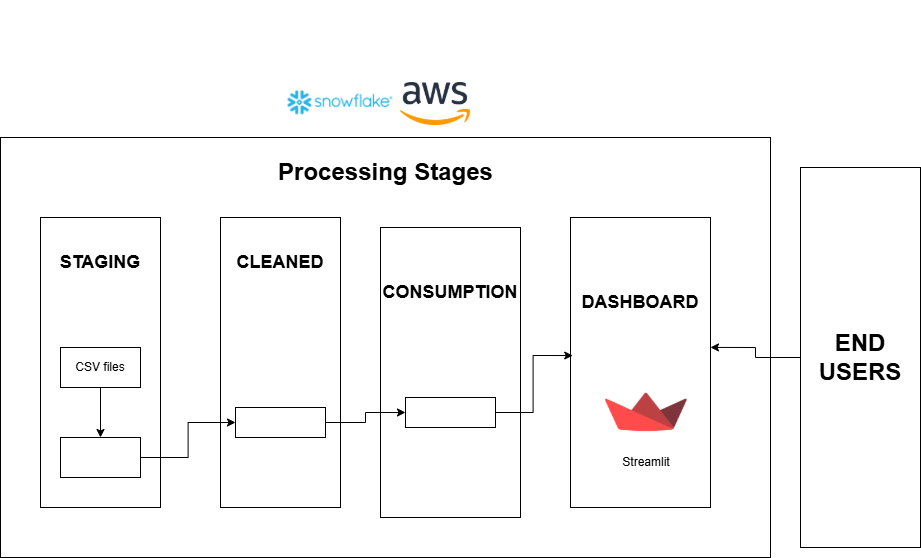

The diagram above was exported from draw.io. Its source (the exported page's mxGraphModel, read from the mxfile embedded in the PNG):
<mxGraphModel dx="2710" dy="1214" grid="1" gridSize="10" guides="1" tooltips="1" connect="1" arrows="1" fold="1" page="1" pageScale="1" pageWidth="850" pageHeight="1100" math="0" shadow="0">
  <root>
    <mxCell id="0" />
    <mxCell id="1" parent="0" />
    <mxCell id="KpPrIy9lSJIv8Ymx2DAG-3" value="" style="rounded=0;whiteSpace=wrap;html=1;" vertex="1" parent="1">
      <mxGeometry x="380" y="317" width="770" height="420" as="geometry" />
    </mxCell>
    <mxCell id="KpPrIy9lSJIv8Ymx2DAG-4" value="" style="shape=image;verticalLabelPosition=bottom;verticalAlign=top;imageAspect=0;image=https://imgs.search.brave.com/Wb1ijCCbyBp5iiya0hDVo1M6jBgH6qR74o0MMV5JhhI/rs:fit:500:0:0:0/g:ce/aHR0cHM6Ly93d3cu/cGt3YXJlLmNvbS93/cC1jb250ZW50L3Vw/bG9hZHMvMjAyMi8w/OS9zbm93Zmxha2Vf/cGt3YXJlX3BhcnRu/ZXIucG5n;" vertex="1" parent="1">
      <mxGeometry x="660" y="250" width="120" height="67" as="geometry" />
    </mxCell>
    <mxCell id="KpPrIy9lSJIv8Ymx2DAG-5" value="" style="shape=image;verticalLabelPosition=bottom;verticalAlign=top;imageAspect=0;image=https://imgs.search.brave.com/t5DN55WTmxVjiR4XXwkWSGD9s7XVyTFPdTgoaSIWqSs/rs:fit:500:0:0:0/g:ce/aHR0cHM6Ly9zdGF0/aWMtMDAuaWNvbmR1/Y2suY29tL2Fzc2V0/cy4wMC9hd3MtaWNv/bi0xMDI0eDYxMi1o/dnllN2x1ci5wbmc;" vertex="1" parent="1">
      <mxGeometry x="780" y="262" width="70" height="43" as="geometry" />
    </mxCell>
    <mxCell id="KpPrIy9lSJIv8Ymx2DAG-8" value="" style="group" vertex="1" connectable="0" parent="1">
      <mxGeometry x="420" y="367" width="120" height="320" as="geometry" />
    </mxCell>
    <mxCell id="KpPrIy9lSJIv8Ymx2DAG-6" value="" style="rounded=0;whiteSpace=wrap;html=1;" vertex="1" parent="KpPrIy9lSJIv8Ymx2DAG-8">
      <mxGeometry y="30" width="120" height="290" as="geometry" />
    </mxCell>
    <mxCell id="KpPrIy9lSJIv8Ymx2DAG-7" value="&lt;b&gt;&lt;font style=&quot;font-size: 18px;&quot;&gt;STAGING&lt;/font&gt;&lt;/b&gt;" style="text;html=1;align=center;verticalAlign=middle;whiteSpace=wrap;rounded=0;" vertex="1" parent="KpPrIy9lSJIv8Ymx2DAG-8">
      <mxGeometry x="30" y="60" width="60" height="30" as="geometry" />
    </mxCell>
    <mxCell id="KpPrIy9lSJIv8Ymx2DAG-9" value="" style="group" vertex="1" connectable="0" parent="1">
      <mxGeometry x="600" y="367" width="120" height="320" as="geometry" />
    </mxCell>
    <mxCell id="KpPrIy9lSJIv8Ymx2DAG-10" value="" style="rounded=0;whiteSpace=wrap;html=1;" vertex="1" parent="KpPrIy9lSJIv8Ymx2DAG-9">
      <mxGeometry y="30" width="120" height="290" as="geometry" />
    </mxCell>
    <mxCell id="KpPrIy9lSJIv8Ymx2DAG-11" value="&lt;b&gt;&lt;font style=&quot;font-size: 18px;&quot;&gt;CLEANED&lt;/font&gt;&lt;/b&gt;" style="text;html=1;align=center;verticalAlign=middle;whiteSpace=wrap;rounded=0;" vertex="1" parent="KpPrIy9lSJIv8Ymx2DAG-9">
      <mxGeometry x="25" y="60" width="70" height="30" as="geometry" />
    </mxCell>
    <mxCell id="KpPrIy9lSJIv8Ymx2DAG-21" value="CSV files" style="rounded=0;whiteSpace=wrap;html=1;" vertex="1" parent="KpPrIy9lSJIv8Ymx2DAG-9">
      <mxGeometry x="-160" y="160" width="80" height="40" as="geometry" />
    </mxCell>
    <mxCell id="KpPrIy9lSJIv8Ymx2DAG-23" value="" style="whiteSpace=wrap;html=1;rounded=0;" vertex="1" parent="KpPrIy9lSJIv8Ymx2DAG-9">
      <mxGeometry x="-160" y="250" width="80" height="40" as="geometry" />
    </mxCell>
    <mxCell id="KpPrIy9lSJIv8Ymx2DAG-24" value="" style="edgeStyle=orthogonalEdgeStyle;rounded=0;orthogonalLoop=1;jettySize=auto;html=1;" edge="1" parent="KpPrIy9lSJIv8Ymx2DAG-9" source="KpPrIy9lSJIv8Ymx2DAG-21" target="KpPrIy9lSJIv8Ymx2DAG-23">
      <mxGeometry relative="1" as="geometry" />
    </mxCell>
    <mxCell id="KpPrIy9lSJIv8Ymx2DAG-25" value="" style="rounded=0;whiteSpace=wrap;html=1;" vertex="1" parent="KpPrIy9lSJIv8Ymx2DAG-9">
      <mxGeometry x="15" y="220" width="90" height="30" as="geometry" />
    </mxCell>
    <mxCell id="KpPrIy9lSJIv8Ymx2DAG-26" style="edgeStyle=orthogonalEdgeStyle;rounded=0;orthogonalLoop=1;jettySize=auto;html=1;entryX=0;entryY=0.5;entryDx=0;entryDy=0;" edge="1" parent="KpPrIy9lSJIv8Ymx2DAG-9" source="KpPrIy9lSJIv8Ymx2DAG-23" target="KpPrIy9lSJIv8Ymx2DAG-25">
      <mxGeometry relative="1" as="geometry" />
    </mxCell>
    <mxCell id="KpPrIy9lSJIv8Ymx2DAG-12" value="" style="group" vertex="1" connectable="0" parent="1">
      <mxGeometry x="430" y="180" width="620" height="550" as="geometry" />
    </mxCell>
    <mxCell id="KpPrIy9lSJIv8Ymx2DAG-13" value="" style="rounded=0;whiteSpace=wrap;html=1;" vertex="1" parent="KpPrIy9lSJIv8Ymx2DAG-12">
      <mxGeometry x="330" y="227" width="140" height="290" as="geometry" />
    </mxCell>
    <mxCell id="KpPrIy9lSJIv8Ymx2DAG-14" value="&lt;font style=&quot;font-size: 18px;&quot;&gt;&lt;b&gt;CONSUMPTION&lt;/b&gt;&lt;/font&gt;" style="text;html=1;align=center;verticalAlign=middle;whiteSpace=wrap;rounded=0;" vertex="1" parent="KpPrIy9lSJIv8Ymx2DAG-12">
      <mxGeometry x="370" y="277" width="60" height="30" as="geometry" />
    </mxCell>
    <mxCell id="KpPrIy9lSJIv8Ymx2DAG-29" value="" style="rounded=0;whiteSpace=wrap;html=1;" vertex="1" parent="KpPrIy9lSJIv8Ymx2DAG-12">
      <mxGeometry x="355" y="397" width="90" height="30" as="geometry" />
    </mxCell>
    <mxCell id="KpPrIy9lSJIv8Ymx2DAG-33" value="&lt;b&gt;&lt;font style=&quot;font-size: 24px;&quot;&gt;END USERS&lt;/font&gt;&lt;/b&gt;" style="rounded=0;whiteSpace=wrap;html=1;" vertex="1" parent="KpPrIy9lSJIv8Ymx2DAG-12">
      <mxGeometry x="750" y="167" width="120" height="380" as="geometry" />
    </mxCell>
    <mxCell id="KpPrIy9lSJIv8Ymx2DAG-15" value="" style="group" vertex="1" connectable="0" parent="1">
      <mxGeometry x="950" y="367" width="140" height="320" as="geometry" />
    </mxCell>
    <mxCell id="KpPrIy9lSJIv8Ymx2DAG-16" value="" style="rounded=0;whiteSpace=wrap;html=1;" vertex="1" parent="KpPrIy9lSJIv8Ymx2DAG-15">
      <mxGeometry y="30" width="140" height="290" as="geometry" />
    </mxCell>
    <mxCell id="KpPrIy9lSJIv8Ymx2DAG-17" value="&lt;b&gt;&lt;font style=&quot;font-size: 18px;&quot;&gt;DASHBOARD&lt;/font&gt;&lt;/b&gt;" style="text;html=1;align=center;verticalAlign=middle;whiteSpace=wrap;rounded=0;" vertex="1" parent="KpPrIy9lSJIv8Ymx2DAG-15">
      <mxGeometry x="35" y="100" width="70" height="30" as="geometry" />
    </mxCell>
    <mxCell id="KpPrIy9lSJIv8Ymx2DAG-20" value="" style="group" vertex="1" connectable="0" parent="KpPrIy9lSJIv8Ymx2DAG-15">
      <mxGeometry x="35" y="190" width="81.66666666666667" height="100" as="geometry" />
    </mxCell>
    <mxCell id="KpPrIy9lSJIv8Ymx2DAG-18" value="" style="shape=image;verticalLabelPosition=bottom;verticalAlign=top;imageAspect=0;image=https://imgs.search.brave.com/R5J3rj6xMQXpqTZ-V9ox1eQ2LPjQNSnvG2De69pqqAw/rs:fit:500:0:0:0/g:ce/aHR0cHM6Ly9maWxl/cy5zdmdjZG4uaW8v/bG9nb3Mvc3RyZWFt/bGl0LnN2Zw;" vertex="1" parent="KpPrIy9lSJIv8Ymx2DAG-20">
      <mxGeometry width="81.66666666666667" height="70" as="geometry" />
    </mxCell>
    <mxCell id="KpPrIy9lSJIv8Ymx2DAG-19" value="Streamlit" style="text;html=1;align=center;verticalAlign=middle;whiteSpace=wrap;rounded=0;" vertex="1" parent="KpPrIy9lSJIv8Ymx2DAG-20">
      <mxGeometry x="5.833333333333334" y="70" width="70" height="30" as="geometry" />
    </mxCell>
    <mxCell id="KpPrIy9lSJIv8Ymx2DAG-27" value="&lt;font style=&quot;font-size: 24px;&quot;&gt;&lt;b&gt;Processing Stages&lt;/b&gt;&lt;/font&gt;" style="text;html=1;align=center;verticalAlign=middle;whiteSpace=wrap;rounded=0;" vertex="1" parent="1">
      <mxGeometry x="638" y="337" width="255" height="30" as="geometry" />
    </mxCell>
    <mxCell id="KpPrIy9lSJIv8Ymx2DAG-31" style="edgeStyle=orthogonalEdgeStyle;rounded=0;orthogonalLoop=1;jettySize=auto;html=1;entryX=0;entryY=0.5;entryDx=0;entryDy=0;" edge="1" parent="1" source="KpPrIy9lSJIv8Ymx2DAG-25" target="KpPrIy9lSJIv8Ymx2DAG-29">
      <mxGeometry relative="1" as="geometry" />
    </mxCell>
    <mxCell id="KpPrIy9lSJIv8Ymx2DAG-32" style="edgeStyle=orthogonalEdgeStyle;rounded=0;orthogonalLoop=1;jettySize=auto;html=1;entryX=0.016;entryY=0.476;entryDx=0;entryDy=0;entryPerimeter=0;" edge="1" parent="1" source="KpPrIy9lSJIv8Ymx2DAG-29" target="KpPrIy9lSJIv8Ymx2DAG-16">
      <mxGeometry relative="1" as="geometry" />
    </mxCell>
    <mxCell id="KpPrIy9lSJIv8Ymx2DAG-34" style="edgeStyle=orthogonalEdgeStyle;rounded=0;orthogonalLoop=1;jettySize=auto;html=1;entryX=1;entryY=0.448;entryDx=0;entryDy=0;entryPerimeter=0;" edge="1" parent="1" source="KpPrIy9lSJIv8Ymx2DAG-33" target="KpPrIy9lSJIv8Ymx2DAG-16">
      <mxGeometry relative="1" as="geometry" />
    </mxCell>
  </root>
</mxGraphModel>